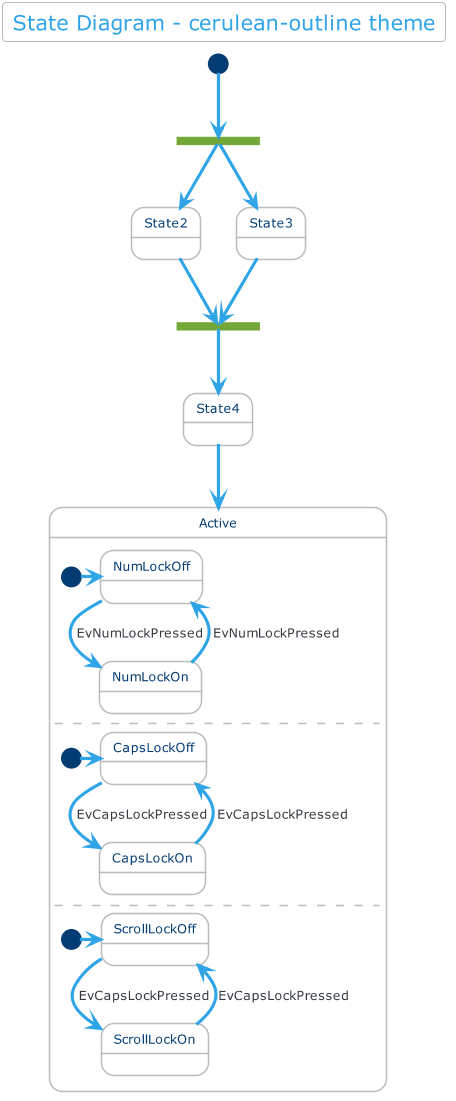

The diagram above was rendered by PlantUML. Its source (embedded in the PNG):
@startuml



skinparam backgroundColor transparent






skinparam defaultFontName       "Verdana"
skinparam defaultFontSize       12
skinparam dpi                   100
skinparam shadowing             false
skinparam roundcorner           8
skinparam ParticipantPadding    10
skinparam BoxPadding            2
skinparam Padding               2
skinparam ArrowColor            #868E96
skinparam title {
	FontColor	                 #2FA4E7
	BorderColor	                 #BABDBF
	FontSize	    	         20
	BorderRoundCorner            8
	BorderThickness 	         1
	BackgroundColor              transparent
}

skinparam legend {
	BackgroundColor transparent
	BorderColor #BABDBF
	FontColor #343A40
}

skinparam activity {
	FontColor #2FA4E7
	BorderColor #2FA4E7
	BackgroundColor transparent
	BarColor #73A839
	StartColor #033C73
	EndColor #033C73
	DiamondBackgroundColor transparent
  	DiamondBorderColor #BABDBF
	DiamondFontColor #BABDBF
}

skinparam sequence {
	BorderColor #2FA4E7
	TitleFontColor #2FA4E7
	BackgroundColor transparent
	StartColor #2FA4E7
	EndColor #2FA4E7
    ParticipantBackgroundColor transparent
    ParticipantBorderColor #2FA4E7
	ParticipantBorderThickness 1
	ParticipantFontColor #2FA4E7
	ActorBackgroundColor transparent
    ActorBorderColor #2FA4E7
	ActorFontColor #2FA4E7
	ArrowThickness 3
	ArrowColor #2FA4E7
	ArrowFontColor #343A40
	BoxBackgroundColor transparent
	BoxBorderColor #868E96
	BoxFontColor #343A40
	LifeLineBorderColor #BABDBF
	LifeLineBorderThickness 2
	LifeLineBackgroundColor transparent
	GroupBorderColor #868E96
	GroupFontColor #343A40
	GroupHeaderFontColor #033C73
	DividerBackgroundColor transparent
    DividerBorderColor #868E96
    DividerBorderThickness 2
    DividerFontColor #343A40
	ReferenceBackgroundColor transparent
	ReferenceBorderColor #868E96
	ReferenceFontColor #343A40
	ReferenceHeaderFontColor #033C73
}

skinparam partition {
	BorderColor #2FA4E7
	FontColor #2FA4E7
	BackgroundColor transparent
}

skinparam collections {
	BackgroundColor transparent
	BorderColor #2FA4E7
}

skinparam control {
	BackgroundColor transparent
	BorderColor #2683B9
	FontColor #343A40
}

skinparam entity {
	BackgroundColor  transparent
	BorderColor #2683B9
	FontColor #343A40
}

skinparam boundary {
	BackgroundColor  transparent
	BorderColor #2683B9
	FontColor #343A40
}

skinparam agent {
	BackgroundColor transparent
	BorderColor #999999
	FontColor #333333
}

skinparam note {
	BorderThickness 1
	BackgroundColor transparent
	BorderColor #033C73
	FontColor #033C73
}

skinparam artifact {
	BackgroundColor transparent
	BorderColor #868E96
	FontColor #868E96
}

skinparam component {
	BackgroundColor transparent
	BorderColor  #73A839
	FontColor #73A839
}

skinparam interface {
	BackgroundColor  transparent
	BorderColor  #C71C22
	FontColor #343A40
}

skinparam storage {
	BackgroundColor transparent
  	BorderColor #DD5600
	FontColor #DD5600
}

skinparam node {
	BackgroundColor transparent
	BorderColor #343A40
	FontColor #343A40
}

skinparam cloud {
	BackgroundColor transparent
	BorderColor  lightskyblue
	FontColor #343A40
}

skinparam database {
	BackgroundColor  transparent
	BorderColor #2683B9
	FontColor #343A40
}

skinparam actor {
	FontColor #343A40
}

skinparam class {
	HeaderBackgroundColor #2FA4E7-#2683B9
	FontColor #2FA4E7
	BackgroundColor transparent
	BorderColor #2683B9
	StereotypeFontColor #343A40
	BorderThickness 1
	AttributeFontColor #BABDBF
	AttributeFontSize 11
}

skinparam object {
	FontColor #73A839
	BackgroundColor transparent
	BorderColor #BABDBF
	StereotypeFontColor #343A40
	BorderThickness 1
	AttributeFontColor #BABDBF
	AttributeFontSize 11
}

skinparam usecase {
	BackgroundColor transparent
	BorderColor #E9ECEF
	BorderThickness 2
	FontColor #BABDBF
	StereotypeFontColor #2FA4E7
}

skinparam rectangle {
	BackgroundColor transparent
	BorderColor #2683B9
	BorderThickness 2
	FontColor #2FA4E7
	StereotypeFontColor #2FA4E7
}

skinparam package {
	BackgroundColor transparent
  	BorderColor #2FA4E7
	FontColor #2FA4E7
	BorderThickness 2
}

skinparam folder {
	BackgroundColor transparent
  	BorderColor #DD5600
	FontColor #DD5600
	BorderThickness 2
}

skinparam frame {
	BackgroundColor transparent
  	BorderColor #033C73
	FontColor #033C73
	BorderThickness 2
}

skinparam state {
	StartColor #033C73
	EndColor #033C73
	BackgroundColor transparent 
	BorderColor #BABDBF
	FontColor #033C73
	AttributeFontColor #BABDBF
	AttributeFontSize 11
}

skinparam queue {
	BackgroundColor transparent
  	BorderColor #DD5600
	FontColor #DD5600
}

skinparam card {
	BackgroundColor transparent
	BorderColor #033C73
	FontColor #033C73
}

skinparam file {
	BackgroundColor transparent
	BorderColor #868E96
	FontColor #868E96
}

skinparam stack {
	BackgroundColor transparent
	BorderColor #2FA4E7
	FontColor #2FA4E7
}

title State Diagram - cerulean-outline theme


state fork_state <<fork>>
[*] --> fork_state
fork_state --> State2
fork_state --> State3

state join_state <<join>>
State2 --> join_state
State3 --> join_state
join_state --> State4
State4 --> Active

state Active {
  [*] -> NumLockOff
  NumLockOff --> NumLockOn : EvNumLockPressed
  NumLockOn --> NumLockOff : EvNumLockPressed
  --
  [*] -> CapsLockOff
  CapsLockOff --> CapsLockOn : EvCapsLockPressed
  CapsLockOn --> CapsLockOff : EvCapsLockPressed
  --
  [*] -> ScrollLockOff
  ScrollLockOff --> ScrollLockOn : EvCapsLockPressed
  ScrollLockOn --> ScrollLockOff : EvCapsLockPressed
}

@enduml